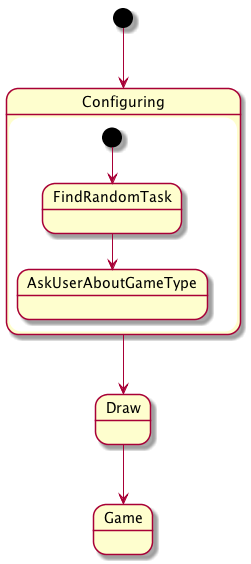

The diagram above was rendered by PlantUML. Its source (embedded in the PNG):
@startuml
[*] --> Configuring
Configuring --> Draw
Draw --> Game

state Configuring {
  [*] --> FindRandomTask
  FindRandomTask --> AskUserAboutGameType
}
@enduml